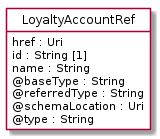

The diagram above was rendered by PlantUML. Its source (embedded in the PNG):
@startuml
hide circle
hide methods
hide stereotype
show <<Enumeration>> stereotype
skinparam class {
   BackgroundColor<<Enumeration>> #E6F5F7
   BackgroundColor<<Ref>> #FFFFE0
   BackgroundColor<<Pivot>> #FFFFFFF
   BackgroundColor<<SimpleType>> #E2F0DA
   BackgroundColor #FCF2E3
}

class LoyaltyAccountRef <<Pivot>> {
    href : Uri
    id : String [1]
    name : String
    @baseType : String
    @referredType : String
    @schemaLocation : Uri
    @type : String
}


@enduml